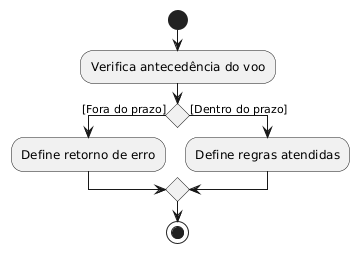

The diagram above was rendered by PlantUML. Its source (embedded in the PNG):
@startuml
hide empty description

start

:Verifica antecedência do voo;

if () then ([Fora do prazo])
    :Define retorno de erro;
else ([Dentro do prazo])
    :Define regras atendidas;
endif

stop
@enduml